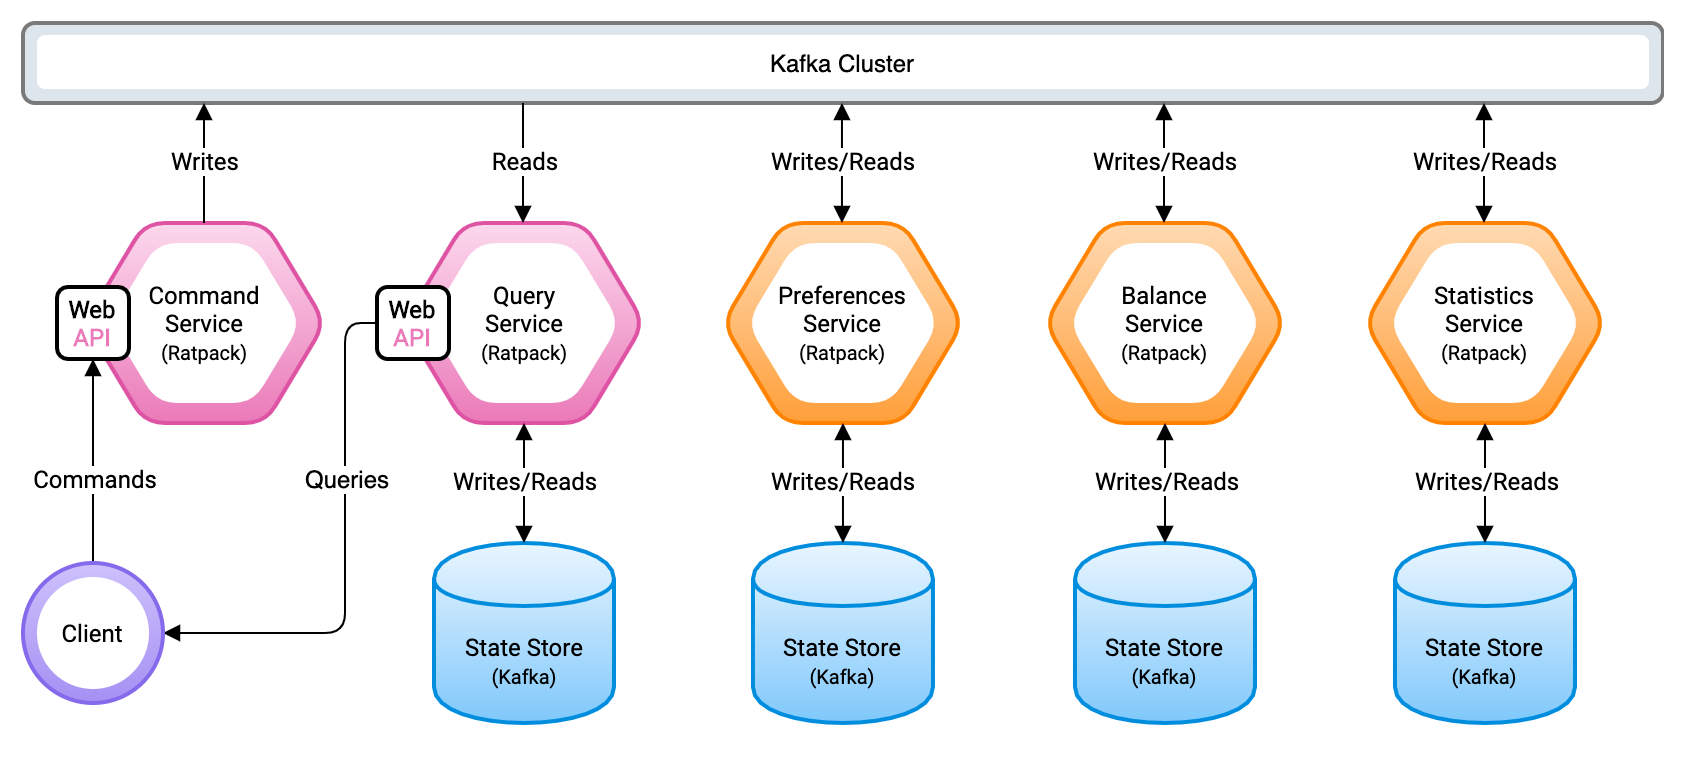

The diagram above was exported from draw.io. Its source (the exported page's mxGraphModel, read from the mxfile embedded in the PNG):
<mxGraphModel dx="946" dy="680" grid="1" gridSize="10" guides="1" tooltips="1" connect="1" arrows="1" fold="1" page="1" pageScale="1.1" pageWidth="827" pageHeight="1169" math="0" shadow="0" extFonts="Roboto^https://fonts.googleapis.com/css?family=Roboto">
  <root>
    <mxCell id="0" />
    <mxCell id="1" parent="0" />
    <mxCell id="iTnnz1jXLDBbId_D0GkB-94" value="" style="shape=hexagon;perimeter=hexagonPerimeter2;whiteSpace=wrap;html=1;strokeWidth=2;fillColor=#FFDAB3;gradientColor=#FF9F39;rounded=1;comic=0;strokeColor=#ff8300;" vertex="1" parent="1">
      <mxGeometry x="379.98" y="140" width="120" height="100" as="geometry" />
    </mxCell>
    <mxCell id="iTnnz1jXLDBbId_D0GkB-95" value="Preferences&lt;br&gt;Service&lt;br&gt;&lt;font style=&quot;font-size: 10px&quot;&gt;(Ratpack)&lt;/font&gt;" style="shape=hexagon;perimeter=hexagonPerimeter2;whiteSpace=wrap;html=1;strokeWidth=1;fillColor=#FFFFFF;gradientColor=#FFFFFF;dashed=1;fontFamily=Roboto;FType=g;rounded=1;comic=0;strokeColor=none;" vertex="1" parent="1">
      <mxGeometry x="391.98" y="150" width="96" height="80" as="geometry" />
    </mxCell>
    <mxCell id="iTnnz1jXLDBbId_D0GkB-96" value="&lt;font face=&quot;Roboto&quot;&gt;State Store&lt;br&gt;&lt;font style=&quot;font-size: 10px&quot;&gt;(Kafka)&lt;/font&gt;&lt;/font&gt;" style="shape=cylinder;whiteSpace=wrap;html=1;boundedLbl=1;backgroundOutline=1;strokeWidth=2;fillColor=#E9F6FF;gradientColor=#7FC8FB;shadow=0;strokeColor=#008dde;" vertex="1" parent="1">
      <mxGeometry x="394.98" y="300" width="90" height="90" as="geometry" />
    </mxCell>
    <mxCell id="iTnnz1jXLDBbId_D0GkB-97" value="" style="endArrow=block;startArrow=block;html=1;entryX=0.5;entryY=1;entryDx=0;entryDy=0;exitX=0.5;exitY=0;exitDx=0;exitDy=0;startFill=1;endFill=1;" edge="1" parent="1" source="iTnnz1jXLDBbId_D0GkB-96" target="iTnnz1jXLDBbId_D0GkB-94">
      <mxGeometry width="50" height="50" relative="1" as="geometry">
        <mxPoint x="509.98" y="320" as="sourcePoint" />
        <mxPoint x="559.98" y="270" as="targetPoint" />
      </mxGeometry>
    </mxCell>
    <mxCell id="iTnnz1jXLDBbId_D0GkB-98" value="&lt;font face=&quot;Roboto&quot; style=&quot;font-size: 12px&quot;&gt;Writes/Reads&lt;/font&gt;" style="text;html=1;align=center;verticalAlign=middle;resizable=0;points=[];labelBackgroundColor=#ffffff;spacing=2;spacingTop=-5;" vertex="1" connectable="0" parent="iTnnz1jXLDBbId_D0GkB-97">
      <mxGeometry x="-0.05" y="-1" relative="1" as="geometry">
        <mxPoint x="-1" as="offset" />
      </mxGeometry>
    </mxCell>
    <mxCell id="iTnnz1jXLDBbId_D0GkB-99" value="" style="rounded=1;whiteSpace=wrap;html=1;strokeWidth=2;fillColor=#DEE6ED;gradientColor=none;strokeColor=#7A7A7A;" vertex="1" parent="1">
      <mxGeometry x="30" y="40" width="820" height="40" as="geometry" />
    </mxCell>
    <mxCell id="iTnnz1jXLDBbId_D0GkB-100" value="Kafka Cluster" style="rounded=1;whiteSpace=wrap;html=1;strokeWidth=1;fillColor=#FFFFFF;gradientColor=none;dashed=1;perimeterSpacing=0;strokeColor=none;" vertex="1" parent="1">
      <mxGeometry x="37" y="46" width="806" height="27" as="geometry" />
    </mxCell>
    <mxCell id="iTnnz1jXLDBbId_D0GkB-101" style="edgeStyle=orthogonalEdgeStyle;rounded=0;orthogonalLoop=1;jettySize=auto;html=1;exitX=0.5;exitY=1;exitDx=0;exitDy=0;startArrow=block;startFill=1;endArrow=block;endFill=1;" edge="1" parent="1" source="iTnnz1jXLDBbId_D0GkB-96" target="iTnnz1jXLDBbId_D0GkB-96">
      <mxGeometry relative="1" as="geometry" />
    </mxCell>
    <mxCell id="iTnnz1jXLDBbId_D0GkB-102" value="" style="endArrow=block;startArrow=block;html=1;entryX=0.5;entryY=1;entryDx=0;entryDy=0;exitX=0.5;exitY=0;exitDx=0;exitDy=0;startFill=1;endFill=1;" edge="1" parent="1">
      <mxGeometry width="50" height="50" relative="1" as="geometry">
        <mxPoint x="439.48" y="140" as="sourcePoint" />
        <mxPoint x="439.48" y="80" as="targetPoint" />
      </mxGeometry>
    </mxCell>
    <mxCell id="iTnnz1jXLDBbId_D0GkB-103" value="&lt;font face=&quot;Roboto&quot; style=&quot;font-size: 12px&quot;&gt;Writes/Reads&lt;/font&gt;" style="text;html=1;align=center;verticalAlign=middle;resizable=0;points=[];labelBackgroundColor=#ffffff;spacing=2;spacingTop=-5;" vertex="1" connectable="0" parent="iTnnz1jXLDBbId_D0GkB-102">
      <mxGeometry x="-0.05" y="-1" relative="1" as="geometry">
        <mxPoint x="-1" as="offset" />
      </mxGeometry>
    </mxCell>
    <mxCell id="iTnnz1jXLDBbId_D0GkB-104" value="" style="shape=hexagon;perimeter=hexagonPerimeter2;whiteSpace=wrap;html=1;strokeWidth=2;fillColor=#FFDAB3;gradientColor=#FF9F39;rounded=1;comic=0;strokeColor=#ff8300;" vertex="1" parent="1">
      <mxGeometry x="541" y="140" width="120" height="100" as="geometry" />
    </mxCell>
    <mxCell id="iTnnz1jXLDBbId_D0GkB-105" value="Balance&lt;br&gt;Service&lt;br&gt;&lt;font style=&quot;font-size: 10px&quot;&gt;(Ratpack)&lt;/font&gt;" style="shape=hexagon;perimeter=hexagonPerimeter2;whiteSpace=wrap;html=1;strokeWidth=1;fillColor=#FFFFFF;gradientColor=#FFFFFF;dashed=1;fontFamily=Roboto;FType=g;rounded=1;comic=0;strokeColor=none;" vertex="1" parent="1">
      <mxGeometry x="553" y="150" width="96" height="80" as="geometry" />
    </mxCell>
    <mxCell id="iTnnz1jXLDBbId_D0GkB-106" value="&lt;font face=&quot;Roboto&quot;&gt;State Store&lt;br&gt;&lt;font style=&quot;font-size: 10px&quot;&gt;(Kafka)&lt;/font&gt;&lt;/font&gt;" style="shape=cylinder;whiteSpace=wrap;html=1;boundedLbl=1;backgroundOutline=1;strokeWidth=2;fillColor=#E9F6FF;gradientColor=#7FC8FB;shadow=0;strokeColor=#008dde;" vertex="1" parent="1">
      <mxGeometry x="556" y="300" width="90" height="90" as="geometry" />
    </mxCell>
    <mxCell id="iTnnz1jXLDBbId_D0GkB-107" value="" style="endArrow=block;startArrow=block;html=1;entryX=0.5;entryY=1;entryDx=0;entryDy=0;exitX=0.5;exitY=0;exitDx=0;exitDy=0;startFill=1;endFill=1;" edge="1" parent="1" source="iTnnz1jXLDBbId_D0GkB-106" target="iTnnz1jXLDBbId_D0GkB-104">
      <mxGeometry width="50" height="50" relative="1" as="geometry">
        <mxPoint x="671" y="320" as="sourcePoint" />
        <mxPoint x="721" y="270" as="targetPoint" />
      </mxGeometry>
    </mxCell>
    <mxCell id="iTnnz1jXLDBbId_D0GkB-108" value="&lt;font face=&quot;Roboto&quot; style=&quot;font-size: 12px&quot;&gt;Writes/Reads&lt;/font&gt;" style="text;html=1;align=center;verticalAlign=middle;resizable=0;points=[];labelBackgroundColor=#ffffff;spacing=2;spacingTop=-5;" vertex="1" connectable="0" parent="iTnnz1jXLDBbId_D0GkB-107">
      <mxGeometry x="-0.05" y="-1" relative="1" as="geometry">
        <mxPoint x="-1" as="offset" />
      </mxGeometry>
    </mxCell>
    <mxCell id="iTnnz1jXLDBbId_D0GkB-109" style="edgeStyle=orthogonalEdgeStyle;rounded=0;orthogonalLoop=1;jettySize=auto;html=1;exitX=0.5;exitY=1;exitDx=0;exitDy=0;startArrow=block;startFill=1;endArrow=block;endFill=1;" edge="1" parent="1" source="iTnnz1jXLDBbId_D0GkB-106" target="iTnnz1jXLDBbId_D0GkB-106">
      <mxGeometry relative="1" as="geometry" />
    </mxCell>
    <mxCell id="iTnnz1jXLDBbId_D0GkB-110" value="" style="endArrow=block;startArrow=block;html=1;entryX=0.5;entryY=1;entryDx=0;entryDy=0;exitX=0.5;exitY=0;exitDx=0;exitDy=0;startFill=1;endFill=1;" edge="1" parent="1">
      <mxGeometry width="50" height="50" relative="1" as="geometry">
        <mxPoint x="600.5" y="140" as="sourcePoint" />
        <mxPoint x="600.5" y="80" as="targetPoint" />
      </mxGeometry>
    </mxCell>
    <mxCell id="iTnnz1jXLDBbId_D0GkB-111" value="&lt;font face=&quot;Roboto&quot; style=&quot;font-size: 12px&quot;&gt;Writes/Reads&lt;/font&gt;" style="text;html=1;align=center;verticalAlign=middle;resizable=0;points=[];labelBackgroundColor=#ffffff;spacing=2;spacingTop=-5;" vertex="1" connectable="0" parent="iTnnz1jXLDBbId_D0GkB-110">
      <mxGeometry x="-0.05" y="-1" relative="1" as="geometry">
        <mxPoint x="-1" as="offset" />
      </mxGeometry>
    </mxCell>
    <mxCell id="iTnnz1jXLDBbId_D0GkB-112" value="" style="shape=hexagon;perimeter=hexagonPerimeter2;whiteSpace=wrap;html=1;strokeWidth=2;fillColor=#FFDAB3;gradientColor=#FF9F39;rounded=1;comic=0;strokeColor=#ff8300;" vertex="1" parent="1">
      <mxGeometry x="701" y="140" width="120" height="100" as="geometry" />
    </mxCell>
    <mxCell id="iTnnz1jXLDBbId_D0GkB-113" value="Statistics&lt;br&gt;Service&lt;br&gt;&lt;font style=&quot;font-size: 10px&quot;&gt;(Ratpack)&lt;/font&gt;" style="shape=hexagon;perimeter=hexagonPerimeter2;whiteSpace=wrap;html=1;strokeWidth=1;fillColor=#FFFFFF;gradientColor=#FFFFFF;dashed=1;fontFamily=Roboto;FType=g;rounded=1;comic=0;strokeColor=none;" vertex="1" parent="1">
      <mxGeometry x="713" y="150" width="96" height="80" as="geometry" />
    </mxCell>
    <mxCell id="iTnnz1jXLDBbId_D0GkB-114" value="&lt;font face=&quot;Roboto&quot;&gt;State Store&lt;br&gt;&lt;font style=&quot;font-size: 10px&quot;&gt;(Kafka)&lt;/font&gt;&lt;/font&gt;" style="shape=cylinder;whiteSpace=wrap;html=1;boundedLbl=1;backgroundOutline=1;strokeWidth=2;fillColor=#E9F6FF;gradientColor=#7FC8FB;shadow=0;strokeColor=#008dde;" vertex="1" parent="1">
      <mxGeometry x="716" y="300" width="90" height="90" as="geometry" />
    </mxCell>
    <mxCell id="iTnnz1jXLDBbId_D0GkB-115" value="" style="endArrow=block;startArrow=block;html=1;entryX=0.5;entryY=1;entryDx=0;entryDy=0;exitX=0.5;exitY=0;exitDx=0;exitDy=0;startFill=1;endFill=1;" edge="1" parent="1" source="iTnnz1jXLDBbId_D0GkB-114" target="iTnnz1jXLDBbId_D0GkB-112">
      <mxGeometry width="50" height="50" relative="1" as="geometry">
        <mxPoint x="831" y="320" as="sourcePoint" />
        <mxPoint x="881" y="270" as="targetPoint" />
      </mxGeometry>
    </mxCell>
    <mxCell id="iTnnz1jXLDBbId_D0GkB-116" value="&lt;font face=&quot;Roboto&quot; style=&quot;font-size: 12px&quot;&gt;Writes/Reads&lt;/font&gt;" style="text;html=1;align=center;verticalAlign=middle;resizable=0;points=[];labelBackgroundColor=#ffffff;spacing=2;spacingTop=-5;" vertex="1" connectable="0" parent="iTnnz1jXLDBbId_D0GkB-115">
      <mxGeometry x="-0.05" y="-1" relative="1" as="geometry">
        <mxPoint x="-1" as="offset" />
      </mxGeometry>
    </mxCell>
    <mxCell id="iTnnz1jXLDBbId_D0GkB-117" style="edgeStyle=orthogonalEdgeStyle;rounded=0;orthogonalLoop=1;jettySize=auto;html=1;exitX=0.5;exitY=1;exitDx=0;exitDy=0;startArrow=block;startFill=1;endArrow=block;endFill=1;" edge="1" parent="1" source="iTnnz1jXLDBbId_D0GkB-114" target="iTnnz1jXLDBbId_D0GkB-114">
      <mxGeometry relative="1" as="geometry" />
    </mxCell>
    <mxCell id="iTnnz1jXLDBbId_D0GkB-118" value="" style="endArrow=block;startArrow=block;html=1;entryX=0.5;entryY=1;entryDx=0;entryDy=0;exitX=0.5;exitY=0;exitDx=0;exitDy=0;startFill=1;endFill=1;" edge="1" parent="1">
      <mxGeometry width="50" height="50" relative="1" as="geometry">
        <mxPoint x="760.5" y="140" as="sourcePoint" />
        <mxPoint x="760.5" y="80" as="targetPoint" />
      </mxGeometry>
    </mxCell>
    <mxCell id="iTnnz1jXLDBbId_D0GkB-119" value="&lt;font face=&quot;Roboto&quot; style=&quot;font-size: 12px&quot;&gt;Writes/Reads&lt;/font&gt;" style="text;html=1;align=center;verticalAlign=middle;resizable=0;points=[];labelBackgroundColor=#ffffff;spacing=2;spacingTop=-5;" vertex="1" connectable="0" parent="iTnnz1jXLDBbId_D0GkB-118">
      <mxGeometry x="-0.05" y="-1" relative="1" as="geometry">
        <mxPoint x="-1" as="offset" />
      </mxGeometry>
    </mxCell>
    <mxCell id="iTnnz1jXLDBbId_D0GkB-120" value="" style="shape=hexagon;perimeter=hexagonPerimeter2;whiteSpace=wrap;html=1;strokeWidth=2;fillColor=#FCD8ED;gradientColor=#EA7AB9;rounded=1;comic=0;strokeColor=#de53a3;" vertex="1" parent="1">
      <mxGeometry x="220.5" y="140" width="120" height="100" as="geometry" />
    </mxCell>
    <mxCell id="iTnnz1jXLDBbId_D0GkB-121" value="Query&lt;br&gt;Service&lt;br&gt;&lt;font style=&quot;font-size: 10px&quot;&gt;(Ratpack)&lt;/font&gt;" style="shape=hexagon;perimeter=hexagonPerimeter2;whiteSpace=wrap;html=1;strokeWidth=1;fillColor=#FFFFFF;gradientColor=#FFFFFF;dashed=1;fontFamily=Roboto;FType=g;rounded=1;comic=0;strokeColor=none;" vertex="1" parent="1">
      <mxGeometry x="232.5" y="150" width="96" height="80" as="geometry" />
    </mxCell>
    <mxCell id="iTnnz1jXLDBbId_D0GkB-122" value="&lt;font face=&quot;Roboto&quot;&gt;State Store&lt;br&gt;&lt;font style=&quot;font-size: 10px&quot;&gt;(Kafka)&lt;/font&gt;&lt;/font&gt;" style="shape=cylinder;whiteSpace=wrap;html=1;boundedLbl=1;backgroundOutline=1;strokeWidth=2;fillColor=#E9F6FF;gradientColor=#7FC8FB;shadow=0;strokeColor=#008dde;" vertex="1" parent="1">
      <mxGeometry x="235.5" y="300" width="90" height="90" as="geometry" />
    </mxCell>
    <mxCell id="iTnnz1jXLDBbId_D0GkB-123" value="" style="endArrow=block;startArrow=block;html=1;entryX=0.5;entryY=1;entryDx=0;entryDy=0;exitX=0.5;exitY=0;exitDx=0;exitDy=0;startFill=1;endFill=1;" edge="1" parent="1" source="iTnnz1jXLDBbId_D0GkB-122" target="iTnnz1jXLDBbId_D0GkB-120">
      <mxGeometry width="50" height="50" relative="1" as="geometry">
        <mxPoint x="350.5" y="320" as="sourcePoint" />
        <mxPoint x="400.5" y="270" as="targetPoint" />
      </mxGeometry>
    </mxCell>
    <mxCell id="iTnnz1jXLDBbId_D0GkB-124" value="&lt;font face=&quot;Roboto&quot; style=&quot;font-size: 12px&quot;&gt;Writes/Reads&lt;/font&gt;" style="text;html=1;align=center;verticalAlign=middle;resizable=0;points=[];labelBackgroundColor=#ffffff;spacing=2;spacingTop=-5;" vertex="1" connectable="0" parent="iTnnz1jXLDBbId_D0GkB-123">
      <mxGeometry x="-0.05" y="-1" relative="1" as="geometry">
        <mxPoint x="-1" as="offset" />
      </mxGeometry>
    </mxCell>
    <mxCell id="iTnnz1jXLDBbId_D0GkB-125" style="edgeStyle=orthogonalEdgeStyle;rounded=0;orthogonalLoop=1;jettySize=auto;html=1;exitX=0.5;exitY=1;exitDx=0;exitDy=0;startArrow=block;startFill=1;endArrow=block;endFill=1;" edge="1" parent="1" source="iTnnz1jXLDBbId_D0GkB-122" target="iTnnz1jXLDBbId_D0GkB-122">
      <mxGeometry relative="1" as="geometry" />
    </mxCell>
    <mxCell id="iTnnz1jXLDBbId_D0GkB-126" value="" style="endArrow=none;startArrow=block;html=1;entryX=0.5;entryY=1;entryDx=0;entryDy=0;exitX=0.5;exitY=0;exitDx=0;exitDy=0;startFill=1;endFill=0;" edge="1" parent="1">
      <mxGeometry width="50" height="50" relative="1" as="geometry">
        <mxPoint x="280" y="140" as="sourcePoint" />
        <mxPoint x="280" y="80" as="targetPoint" />
      </mxGeometry>
    </mxCell>
    <mxCell id="iTnnz1jXLDBbId_D0GkB-127" value="&lt;font face=&quot;Roboto&quot; style=&quot;font-size: 12px&quot;&gt;Reads&lt;/font&gt;" style="text;html=1;align=center;verticalAlign=middle;resizable=0;points=[];labelBackgroundColor=#ffffff;spacing=2;spacingTop=-5;" vertex="1" connectable="0" parent="iTnnz1jXLDBbId_D0GkB-126">
      <mxGeometry x="-0.05" y="-1" relative="1" as="geometry">
        <mxPoint x="-1" as="offset" />
      </mxGeometry>
    </mxCell>
    <mxCell id="iTnnz1jXLDBbId_D0GkB-128" value="" style="shape=hexagon;perimeter=hexagonPerimeter2;whiteSpace=wrap;html=1;strokeWidth=2;fillColor=#FCD8ED;gradientColor=#EA7AB9;rounded=1;comic=0;strokeColor=#de53a3;" vertex="1" parent="1">
      <mxGeometry x="61.00000000000003" y="140" width="120" height="100" as="geometry" />
    </mxCell>
    <mxCell id="iTnnz1jXLDBbId_D0GkB-129" value="Command&lt;br&gt;Service&lt;br&gt;&lt;font style=&quot;font-size: 10px&quot;&gt;(Ratpack)&lt;/font&gt;" style="shape=hexagon;perimeter=hexagonPerimeter2;whiteSpace=wrap;html=1;strokeWidth=1;fillColor=#FFFFFF;gradientColor=#FFFFFF;dashed=1;fontFamily=Roboto;FType=g;rounded=1;comic=0;strokeColor=none;" vertex="1" parent="1">
      <mxGeometry x="73.00000000000003" y="150" width="96" height="80" as="geometry" />
    </mxCell>
    <mxCell id="iTnnz1jXLDBbId_D0GkB-130" value="" style="endArrow=block;startArrow=none;html=1;entryX=0.5;entryY=1;entryDx=0;entryDy=0;exitX=0.5;exitY=0;exitDx=0;exitDy=0;startFill=0;endFill=1;" edge="1" parent="1">
      <mxGeometry width="50" height="50" relative="1" as="geometry">
        <mxPoint x="120.5" y="140" as="sourcePoint" />
        <mxPoint x="120.5" y="80" as="targetPoint" />
      </mxGeometry>
    </mxCell>
    <mxCell id="iTnnz1jXLDBbId_D0GkB-131" value="&lt;font face=&quot;Roboto&quot; style=&quot;font-size: 12px&quot;&gt;Writes&lt;/font&gt;" style="text;html=1;align=center;verticalAlign=middle;resizable=0;points=[];labelBackgroundColor=#ffffff;spacing=2;spacingTop=-5;" vertex="1" connectable="0" parent="iTnnz1jXLDBbId_D0GkB-130">
      <mxGeometry x="-0.05" y="-1" relative="1" as="geometry">
        <mxPoint x="-1" as="offset" />
      </mxGeometry>
    </mxCell>
    <mxCell id="iTnnz1jXLDBbId_D0GkB-132" value="&lt;font face=&quot;Roboto&quot;&gt;&lt;b&gt;Web&lt;/b&gt;&lt;br&gt;&lt;font color=&quot;#ea7ab9&quot;&gt;&lt;b&gt;API&lt;/b&gt;&lt;/font&gt;&lt;/font&gt;" style="rounded=1;whiteSpace=wrap;html=1;shadow=0;comic=0;strokeWidth=2;fillColor=#FFF;gradientColor=none;" vertex="1" parent="1">
      <mxGeometry x="47" y="172" width="36" height="36" as="geometry" />
    </mxCell>
    <mxCell id="iTnnz1jXLDBbId_D0GkB-133" value="&lt;font face=&quot;Roboto&quot;&gt;&lt;b&gt;Web&lt;/b&gt;&lt;br&gt;&lt;font color=&quot;#ea7ab9&quot;&gt;&lt;b&gt;API&lt;/b&gt;&lt;/font&gt;&lt;/font&gt;" style="rounded=1;whiteSpace=wrap;html=1;shadow=0;comic=0;strokeWidth=2;fillColor=#FFF;gradientColor=none;" vertex="1" parent="1">
      <mxGeometry x="207" y="172" width="36" height="36" as="geometry" />
    </mxCell>
    <mxCell id="iTnnz1jXLDBbId_D0GkB-134" value="" style="endArrow=block;html=1;exitX=0.5;exitY=0;exitDx=0;exitDy=0;entryX=0.5;entryY=1;entryDx=0;entryDy=0;endFill=1;" edge="1" parent="1" source="iTnnz1jXLDBbId_D0GkB-138" target="iTnnz1jXLDBbId_D0GkB-132">
      <mxGeometry width="50" height="50" relative="1" as="geometry">
        <mxPoint x="31" y="300" as="sourcePoint" />
        <mxPoint x="81" y="250" as="targetPoint" />
      </mxGeometry>
    </mxCell>
    <mxCell id="iTnnz1jXLDBbId_D0GkB-135" value="&lt;font face=&quot;Roboto&quot;&gt;Commands&lt;/font&gt;" style="text;html=1;align=center;verticalAlign=middle;resizable=0;points=[];labelBackgroundColor=#ffffff;" vertex="1" connectable="0" parent="iTnnz1jXLDBbId_D0GkB-134">
      <mxGeometry x="0.0196" y="-2" relative="1" as="geometry">
        <mxPoint x="-2" y="9" as="offset" />
      </mxGeometry>
    </mxCell>
    <mxCell id="iTnnz1jXLDBbId_D0GkB-136" value="" style="endArrow=block;html=1;entryX=1;entryY=0.5;entryDx=0;entryDy=0;endFill=1;exitX=0;exitY=0.5;exitDx=0;exitDy=0;edgeStyle=orthogonalEdgeStyle;" edge="1" parent="1" source="iTnnz1jXLDBbId_D0GkB-133" target="iTnnz1jXLDBbId_D0GkB-138">
      <mxGeometry width="50" height="50" relative="1" as="geometry">
        <mxPoint x="121" y="430" as="sourcePoint" />
        <mxPoint x="171" y="380" as="targetPoint" />
        <Array as="points">
          <mxPoint x="191" y="190" />
          <mxPoint x="191" y="345" />
        </Array>
      </mxGeometry>
    </mxCell>
    <mxCell id="iTnnz1jXLDBbId_D0GkB-137" value="Queries" style="text;html=1;align=center;verticalAlign=middle;resizable=0;points=[];labelBackgroundColor=#ffffff;" vertex="1" connectable="0" parent="iTnnz1jXLDBbId_D0GkB-136">
      <mxGeometry x="-0.012" y="-2" relative="1" as="geometry">
        <mxPoint x="2" y="-36" as="offset" />
      </mxGeometry>
    </mxCell>
    <mxCell id="iTnnz1jXLDBbId_D0GkB-138" value="" style="ellipse;whiteSpace=wrap;html=1;aspect=fixed;rounded=1;shadow=0;comic=0;strokeColor=#856aeb;strokeWidth=2;fillColor=#A590F3;gradientColor=#CDC1FB;gradientDirection=north;" vertex="1" parent="1">
      <mxGeometry x="30" y="310" width="70" height="70" as="geometry" />
    </mxCell>
    <mxCell id="iTnnz1jXLDBbId_D0GkB-139" value="&lt;font face=&quot;Roboto&quot;&gt;Client&lt;/font&gt;" style="ellipse;whiteSpace=wrap;html=1;aspect=fixed;rounded=1;shadow=0;comic=0;strokeColor=none;strokeWidth=1;fillColor=#FFF;gradientColor=none;" vertex="1" parent="1">
      <mxGeometry x="37" y="317" width="56" height="56" as="geometry" />
    </mxCell>
  </root>
</mxGraphModel>